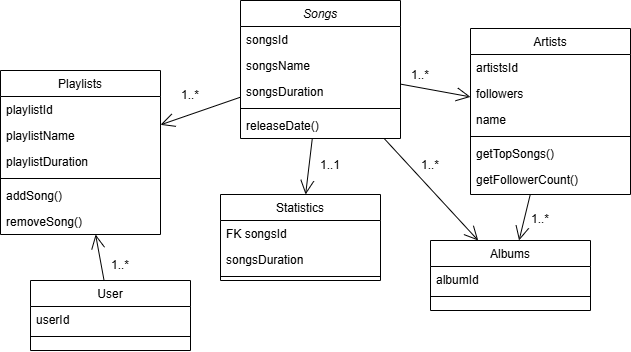

The diagram above was exported from draw.io. Its source (the exported page's mxGraphModel, read from the mxfile embedded in the PNG):
<mxGraphModel dx="934" dy="525" grid="1" gridSize="10" guides="1" tooltips="1" connect="1" arrows="1" fold="1" page="1" pageScale="1" pageWidth="827" pageHeight="1169" math="0" shadow="0">
  <root>
    <mxCell id="WIyWlLk6GJQsqaUBKTNV-0" />
    <mxCell id="WIyWlLk6GJQsqaUBKTNV-1" parent="WIyWlLk6GJQsqaUBKTNV-0" />
    <mxCell id="zkfFHV4jXpPFQw0GAbJ--0" value="Songs" style="swimlane;fontStyle=2;align=center;verticalAlign=top;childLayout=stackLayout;horizontal=1;startSize=26;horizontalStack=0;resizeParent=1;resizeLast=0;collapsible=1;marginBottom=0;rounded=0;shadow=0;strokeWidth=1;" parent="WIyWlLk6GJQsqaUBKTNV-1" vertex="1">
      <mxGeometry x="290" y="90" width="160" height="138" as="geometry">
        <mxRectangle x="230" y="140" width="160" height="26" as="alternateBounds" />
      </mxGeometry>
    </mxCell>
    <mxCell id="zkfFHV4jXpPFQw0GAbJ--1" value="songsId" style="text;align=left;verticalAlign=top;spacingLeft=4;spacingRight=4;overflow=hidden;rotatable=0;points=[[0,0.5],[1,0.5]];portConstraint=eastwest;" parent="zkfFHV4jXpPFQw0GAbJ--0" vertex="1">
      <mxGeometry y="26" width="160" height="26" as="geometry" />
    </mxCell>
    <mxCell id="zkfFHV4jXpPFQw0GAbJ--2" value="songsName" style="text;align=left;verticalAlign=top;spacingLeft=4;spacingRight=4;overflow=hidden;rotatable=0;points=[[0,0.5],[1,0.5]];portConstraint=eastwest;rounded=0;shadow=0;html=0;" parent="zkfFHV4jXpPFQw0GAbJ--0" vertex="1">
      <mxGeometry y="52" width="160" height="26" as="geometry" />
    </mxCell>
    <mxCell id="zkfFHV4jXpPFQw0GAbJ--3" value="songsDuration" style="text;align=left;verticalAlign=top;spacingLeft=4;spacingRight=4;overflow=hidden;rotatable=0;points=[[0,0.5],[1,0.5]];portConstraint=eastwest;rounded=0;shadow=0;html=0;" parent="zkfFHV4jXpPFQw0GAbJ--0" vertex="1">
      <mxGeometry y="78" width="160" height="26" as="geometry" />
    </mxCell>
    <mxCell id="zkfFHV4jXpPFQw0GAbJ--4" value="" style="line;html=1;strokeWidth=1;align=left;verticalAlign=middle;spacingTop=-1;spacingLeft=3;spacingRight=3;rotatable=0;labelPosition=right;points=[];portConstraint=eastwest;" parent="zkfFHV4jXpPFQw0GAbJ--0" vertex="1">
      <mxGeometry y="104" width="160" height="8" as="geometry" />
    </mxCell>
    <mxCell id="zkfFHV4jXpPFQw0GAbJ--5" value="releaseDate()" style="text;align=left;verticalAlign=top;spacingLeft=4;spacingRight=4;overflow=hidden;rotatable=0;points=[[0,0.5],[1,0.5]];portConstraint=eastwest;" parent="zkfFHV4jXpPFQw0GAbJ--0" vertex="1">
      <mxGeometry y="112" width="160" height="26" as="geometry" />
    </mxCell>
    <mxCell id="zkfFHV4jXpPFQw0GAbJ--6" value="Playlists" style="swimlane;fontStyle=0;align=center;verticalAlign=top;childLayout=stackLayout;horizontal=1;startSize=26;horizontalStack=0;resizeParent=1;resizeLast=0;collapsible=1;marginBottom=0;rounded=0;shadow=0;strokeWidth=1;" parent="WIyWlLk6GJQsqaUBKTNV-1" vertex="1">
      <mxGeometry x="50" y="160" width="160" height="164" as="geometry">
        <mxRectangle x="130" y="380" width="160" height="26" as="alternateBounds" />
      </mxGeometry>
    </mxCell>
    <mxCell id="zkfFHV4jXpPFQw0GAbJ--7" value="playlistId" style="text;align=left;verticalAlign=top;spacingLeft=4;spacingRight=4;overflow=hidden;rotatable=0;points=[[0,0.5],[1,0.5]];portConstraint=eastwest;" parent="zkfFHV4jXpPFQw0GAbJ--6" vertex="1">
      <mxGeometry y="26" width="160" height="26" as="geometry" />
    </mxCell>
    <mxCell id="7JJ0-CUiu4XeDXRDIVOK-19" value="playlistName" style="text;align=left;verticalAlign=top;spacingLeft=4;spacingRight=4;overflow=hidden;rotatable=0;points=[[0,0.5],[1,0.5]];portConstraint=eastwest;" vertex="1" parent="zkfFHV4jXpPFQw0GAbJ--6">
      <mxGeometry y="52" width="160" height="26" as="geometry" />
    </mxCell>
    <mxCell id="zkfFHV4jXpPFQw0GAbJ--8" value="playlistDuration" style="text;align=left;verticalAlign=top;spacingLeft=4;spacingRight=4;overflow=hidden;rotatable=0;points=[[0,0.5],[1,0.5]];portConstraint=eastwest;rounded=0;shadow=0;html=0;" parent="zkfFHV4jXpPFQw0GAbJ--6" vertex="1">
      <mxGeometry y="78" width="160" height="26" as="geometry" />
    </mxCell>
    <mxCell id="zkfFHV4jXpPFQw0GAbJ--9" value="" style="line;html=1;strokeWidth=1;align=left;verticalAlign=middle;spacingTop=-1;spacingLeft=3;spacingRight=3;rotatable=0;labelPosition=right;points=[];portConstraint=eastwest;" parent="zkfFHV4jXpPFQw0GAbJ--6" vertex="1">
      <mxGeometry y="104" width="160" height="8" as="geometry" />
    </mxCell>
    <mxCell id="zkfFHV4jXpPFQw0GAbJ--11" value="addSong()" style="text;align=left;verticalAlign=top;spacingLeft=4;spacingRight=4;overflow=hidden;rotatable=0;points=[[0,0.5],[1,0.5]];portConstraint=eastwest;" parent="zkfFHV4jXpPFQw0GAbJ--6" vertex="1">
      <mxGeometry y="112" width="160" height="26" as="geometry" />
    </mxCell>
    <mxCell id="7JJ0-CUiu4XeDXRDIVOK-18" value="removeSong()" style="text;align=left;verticalAlign=top;spacingLeft=4;spacingRight=4;overflow=hidden;rotatable=0;points=[[0,0.5],[1,0.5]];portConstraint=eastwest;" vertex="1" parent="zkfFHV4jXpPFQw0GAbJ--6">
      <mxGeometry y="138" width="160" height="26" as="geometry" />
    </mxCell>
    <mxCell id="zkfFHV4jXpPFQw0GAbJ--13" value="Albums" style="swimlane;fontStyle=0;align=center;verticalAlign=top;childLayout=stackLayout;horizontal=1;startSize=26;horizontalStack=0;resizeParent=1;resizeLast=0;collapsible=1;marginBottom=0;rounded=0;shadow=0;strokeWidth=1;" parent="WIyWlLk6GJQsqaUBKTNV-1" vertex="1">
      <mxGeometry x="480" y="330" width="160" height="70" as="geometry">
        <mxRectangle x="340" y="380" width="170" height="26" as="alternateBounds" />
      </mxGeometry>
    </mxCell>
    <mxCell id="zkfFHV4jXpPFQw0GAbJ--14" value="albumId" style="text;align=left;verticalAlign=top;spacingLeft=4;spacingRight=4;overflow=hidden;rotatable=0;points=[[0,0.5],[1,0.5]];portConstraint=eastwest;" parent="zkfFHV4jXpPFQw0GAbJ--13" vertex="1">
      <mxGeometry y="26" width="160" height="26" as="geometry" />
    </mxCell>
    <mxCell id="zkfFHV4jXpPFQw0GAbJ--15" value="" style="line;html=1;strokeWidth=1;align=left;verticalAlign=middle;spacingTop=-1;spacingLeft=3;spacingRight=3;rotatable=0;labelPosition=right;points=[];portConstraint=eastwest;" parent="zkfFHV4jXpPFQw0GAbJ--13" vertex="1">
      <mxGeometry y="52" width="160" height="8" as="geometry" />
    </mxCell>
    <mxCell id="zkfFHV4jXpPFQw0GAbJ--17" value="Artists" style="swimlane;fontStyle=0;align=center;verticalAlign=top;childLayout=stackLayout;horizontal=1;startSize=26;horizontalStack=0;resizeParent=1;resizeLast=0;collapsible=1;marginBottom=0;rounded=0;shadow=0;strokeWidth=1;" parent="WIyWlLk6GJQsqaUBKTNV-1" vertex="1">
      <mxGeometry x="520" y="118" width="160" height="166" as="geometry">
        <mxRectangle x="550" y="140" width="160" height="26" as="alternateBounds" />
      </mxGeometry>
    </mxCell>
    <mxCell id="zkfFHV4jXpPFQw0GAbJ--18" value="artistsId" style="text;align=left;verticalAlign=top;spacingLeft=4;spacingRight=4;overflow=hidden;rotatable=0;points=[[0,0.5],[1,0.5]];portConstraint=eastwest;" parent="zkfFHV4jXpPFQw0GAbJ--17" vertex="1">
      <mxGeometry y="26" width="160" height="26" as="geometry" />
    </mxCell>
    <mxCell id="zkfFHV4jXpPFQw0GAbJ--19" value="followers" style="text;align=left;verticalAlign=top;spacingLeft=4;spacingRight=4;overflow=hidden;rotatable=0;points=[[0,0.5],[1,0.5]];portConstraint=eastwest;rounded=0;shadow=0;html=0;" parent="zkfFHV4jXpPFQw0GAbJ--17" vertex="1">
      <mxGeometry y="52" width="160" height="26" as="geometry" />
    </mxCell>
    <mxCell id="zkfFHV4jXpPFQw0GAbJ--20" value="name" style="text;align=left;verticalAlign=top;spacingLeft=4;spacingRight=4;overflow=hidden;rotatable=0;points=[[0,0.5],[1,0.5]];portConstraint=eastwest;rounded=0;shadow=0;html=0;" parent="zkfFHV4jXpPFQw0GAbJ--17" vertex="1">
      <mxGeometry y="78" width="160" height="26" as="geometry" />
    </mxCell>
    <mxCell id="zkfFHV4jXpPFQw0GAbJ--23" value="" style="line;html=1;strokeWidth=1;align=left;verticalAlign=middle;spacingTop=-1;spacingLeft=3;spacingRight=3;rotatable=0;labelPosition=right;points=[];portConstraint=eastwest;" parent="zkfFHV4jXpPFQw0GAbJ--17" vertex="1">
      <mxGeometry y="104" width="160" height="8" as="geometry" />
    </mxCell>
    <mxCell id="zkfFHV4jXpPFQw0GAbJ--24" value="getTopSongs()" style="text;align=left;verticalAlign=top;spacingLeft=4;spacingRight=4;overflow=hidden;rotatable=0;points=[[0,0.5],[1,0.5]];portConstraint=eastwest;" parent="zkfFHV4jXpPFQw0GAbJ--17" vertex="1">
      <mxGeometry y="112" width="160" height="26" as="geometry" />
    </mxCell>
    <mxCell id="zkfFHV4jXpPFQw0GAbJ--25" value="getFollowerCount()" style="text;align=left;verticalAlign=top;spacingLeft=4;spacingRight=4;overflow=hidden;rotatable=0;points=[[0,0.5],[1,0.5]];portConstraint=eastwest;" parent="zkfFHV4jXpPFQw0GAbJ--17" vertex="1">
      <mxGeometry y="138" width="160" height="26" as="geometry" />
    </mxCell>
    <mxCell id="7JJ0-CUiu4XeDXRDIVOK-0" value="User" style="swimlane;fontStyle=0;align=center;verticalAlign=top;childLayout=stackLayout;horizontal=1;startSize=26;horizontalStack=0;resizeParent=1;resizeLast=0;collapsible=1;marginBottom=0;rounded=0;shadow=0;strokeWidth=1;" vertex="1" parent="WIyWlLk6GJQsqaUBKTNV-1">
      <mxGeometry x="80" y="370" width="160" height="70" as="geometry">
        <mxRectangle x="340" y="380" width="170" height="26" as="alternateBounds" />
      </mxGeometry>
    </mxCell>
    <mxCell id="7JJ0-CUiu4XeDXRDIVOK-1" value="userId" style="text;align=left;verticalAlign=top;spacingLeft=4;spacingRight=4;overflow=hidden;rotatable=0;points=[[0,0.5],[1,0.5]];portConstraint=eastwest;" vertex="1" parent="7JJ0-CUiu4XeDXRDIVOK-0">
      <mxGeometry y="26" width="160" height="26" as="geometry" />
    </mxCell>
    <mxCell id="7JJ0-CUiu4XeDXRDIVOK-2" value="" style="line;html=1;strokeWidth=1;align=left;verticalAlign=middle;spacingTop=-1;spacingLeft=3;spacingRight=3;rotatable=0;labelPosition=right;points=[];portConstraint=eastwest;" vertex="1" parent="7JJ0-CUiu4XeDXRDIVOK-0">
      <mxGeometry y="52" width="160" height="8" as="geometry" />
    </mxCell>
    <mxCell id="7JJ0-CUiu4XeDXRDIVOK-6" value="" style="endArrow=open;endFill=1;endSize=12;html=1;rounded=0;" edge="1" parent="WIyWlLk6GJQsqaUBKTNV-1" source="zkfFHV4jXpPFQw0GAbJ--0" target="zkfFHV4jXpPFQw0GAbJ--6">
      <mxGeometry width="160" relative="1" as="geometry">
        <mxPoint x="320" y="320" as="sourcePoint" />
        <mxPoint x="480" y="320" as="targetPoint" />
      </mxGeometry>
    </mxCell>
    <mxCell id="7JJ0-CUiu4XeDXRDIVOK-7" value="" style="endArrow=open;endFill=1;endSize=12;html=1;rounded=0;" edge="1" parent="WIyWlLk6GJQsqaUBKTNV-1" source="zkfFHV4jXpPFQw0GAbJ--0" target="zkfFHV4jXpPFQw0GAbJ--13">
      <mxGeometry width="160" relative="1" as="geometry">
        <mxPoint x="320" y="320" as="sourcePoint" />
        <mxPoint x="480" y="320" as="targetPoint" />
      </mxGeometry>
    </mxCell>
    <mxCell id="7JJ0-CUiu4XeDXRDIVOK-10" value="" style="endArrow=open;endFill=1;endSize=12;html=1;rounded=0;" edge="1" parent="WIyWlLk6GJQsqaUBKTNV-1" source="zkfFHV4jXpPFQw0GAbJ--17" target="zkfFHV4jXpPFQw0GAbJ--13">
      <mxGeometry width="160" relative="1" as="geometry">
        <mxPoint x="320" y="320" as="sourcePoint" />
        <mxPoint x="570" y="380" as="targetPoint" />
      </mxGeometry>
    </mxCell>
    <mxCell id="7JJ0-CUiu4XeDXRDIVOK-11" value="Statistics" style="swimlane;fontStyle=0;align=center;verticalAlign=top;childLayout=stackLayout;horizontal=1;startSize=26;horizontalStack=0;resizeParent=1;resizeLast=0;collapsible=1;marginBottom=0;rounded=0;shadow=0;strokeWidth=1;" vertex="1" parent="WIyWlLk6GJQsqaUBKTNV-1">
      <mxGeometry x="270" y="284" width="160" height="86" as="geometry">
        <mxRectangle x="340" y="380" width="170" height="26" as="alternateBounds" />
      </mxGeometry>
    </mxCell>
    <mxCell id="7JJ0-CUiu4XeDXRDIVOK-12" value="FK songsId" style="text;align=left;verticalAlign=top;spacingLeft=4;spacingRight=4;overflow=hidden;rotatable=0;points=[[0,0.5],[1,0.5]];portConstraint=eastwest;" vertex="1" parent="7JJ0-CUiu4XeDXRDIVOK-11">
      <mxGeometry y="26" width="160" height="26" as="geometry" />
    </mxCell>
    <mxCell id="7JJ0-CUiu4XeDXRDIVOK-14" value="songsDuration" style="text;align=left;verticalAlign=top;spacingLeft=4;spacingRight=4;overflow=hidden;rotatable=0;points=[[0,0.5],[1,0.5]];portConstraint=eastwest;" vertex="1" parent="7JJ0-CUiu4XeDXRDIVOK-11">
      <mxGeometry y="52" width="160" height="26" as="geometry" />
    </mxCell>
    <mxCell id="7JJ0-CUiu4XeDXRDIVOK-13" value="" style="line;html=1;strokeWidth=1;align=left;verticalAlign=middle;spacingTop=-1;spacingLeft=3;spacingRight=3;rotatable=0;labelPosition=right;points=[];portConstraint=eastwest;" vertex="1" parent="7JJ0-CUiu4XeDXRDIVOK-11">
      <mxGeometry y="78" width="160" height="8" as="geometry" />
    </mxCell>
    <mxCell id="7JJ0-CUiu4XeDXRDIVOK-15" value="" style="endArrow=open;endFill=1;endSize=12;html=1;rounded=0;" edge="1" parent="WIyWlLk6GJQsqaUBKTNV-1" source="zkfFHV4jXpPFQw0GAbJ--0" target="zkfFHV4jXpPFQw0GAbJ--17">
      <mxGeometry width="160" relative="1" as="geometry">
        <mxPoint x="260" y="240" as="sourcePoint" />
        <mxPoint x="420" y="240" as="targetPoint" />
      </mxGeometry>
    </mxCell>
    <mxCell id="7JJ0-CUiu4XeDXRDIVOK-16" value="" style="endArrow=open;endFill=1;endSize=12;html=1;rounded=0;" edge="1" parent="WIyWlLk6GJQsqaUBKTNV-1" source="7JJ0-CUiu4XeDXRDIVOK-0" target="zkfFHV4jXpPFQw0GAbJ--6">
      <mxGeometry width="160" relative="1" as="geometry">
        <mxPoint x="370" y="470" as="sourcePoint" />
        <mxPoint x="200" y="570" as="targetPoint" />
      </mxGeometry>
    </mxCell>
    <mxCell id="7JJ0-CUiu4XeDXRDIVOK-17" value="" style="endArrow=open;endFill=1;endSize=12;html=1;rounded=0;" edge="1" parent="WIyWlLk6GJQsqaUBKTNV-1" source="zkfFHV4jXpPFQw0GAbJ--0" target="7JJ0-CUiu4XeDXRDIVOK-11">
      <mxGeometry width="160" relative="1" as="geometry">
        <mxPoint x="300" y="180" as="sourcePoint" />
        <mxPoint x="270" y="260" as="targetPoint" />
      </mxGeometry>
    </mxCell>
    <mxCell id="7JJ0-CUiu4XeDXRDIVOK-20" value="1..*" style="text;strokeColor=none;align=center;fillColor=none;html=1;verticalAlign=middle;whiteSpace=wrap;rounded=0;" vertex="1" parent="WIyWlLk6GJQsqaUBKTNV-1">
      <mxGeometry x="440" y="150" width="60" height="30" as="geometry" />
    </mxCell>
    <mxCell id="7JJ0-CUiu4XeDXRDIVOK-21" value="1..*" style="text;strokeColor=none;align=center;fillColor=none;html=1;verticalAlign=middle;whiteSpace=wrap;rounded=0;" vertex="1" parent="WIyWlLk6GJQsqaUBKTNV-1">
      <mxGeometry x="450" y="240" width="60" height="30" as="geometry" />
    </mxCell>
    <mxCell id="7JJ0-CUiu4XeDXRDIVOK-22" value="1..1" style="text;strokeColor=none;align=center;fillColor=none;html=1;verticalAlign=middle;whiteSpace=wrap;rounded=0;" vertex="1" parent="WIyWlLk6GJQsqaUBKTNV-1">
      <mxGeometry x="350" y="240" width="60" height="30" as="geometry" />
    </mxCell>
    <mxCell id="7JJ0-CUiu4XeDXRDIVOK-23" value="1..*" style="text;strokeColor=none;align=center;fillColor=none;html=1;verticalAlign=middle;whiteSpace=wrap;rounded=0;" vertex="1" parent="WIyWlLk6GJQsqaUBKTNV-1">
      <mxGeometry x="140" y="340" width="60" height="30" as="geometry" />
    </mxCell>
    <mxCell id="7JJ0-CUiu4XeDXRDIVOK-24" value="1..*" style="text;strokeColor=none;align=center;fillColor=none;html=1;verticalAlign=middle;whiteSpace=wrap;rounded=0;" vertex="1" parent="WIyWlLk6GJQsqaUBKTNV-1">
      <mxGeometry x="210" y="170" width="60" height="30" as="geometry" />
    </mxCell>
    <mxCell id="7JJ0-CUiu4XeDXRDIVOK-25" value="1..*" style="text;strokeColor=none;align=center;fillColor=none;html=1;verticalAlign=middle;whiteSpace=wrap;rounded=0;" vertex="1" parent="WIyWlLk6GJQsqaUBKTNV-1">
      <mxGeometry x="560" y="294" width="60" height="30" as="geometry" />
    </mxCell>
  </root>
</mxGraphModel>